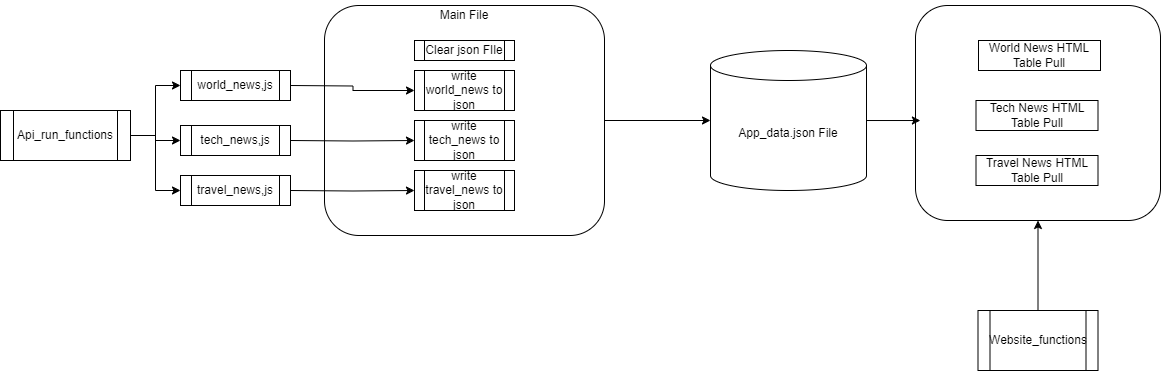

The diagram above was exported from draw.io. Its source (the exported page's mxGraphModel, read from the mxfile embedded in the PNG):
<mxGraphModel dx="1957" dy="521" grid="1" gridSize="10" guides="1" tooltips="1" connect="1" arrows="1" fold="1" page="1" pageScale="1" pageWidth="827" pageHeight="1169" math="0" shadow="0">
  <root>
    <mxCell id="WIyWlLk6GJQsqaUBKTNV-0" />
    <mxCell id="WIyWlLk6GJQsqaUBKTNV-1" parent="WIyWlLk6GJQsqaUBKTNV-0" />
    <mxCell id="wfYmzi1HM81kwz6jv-So-7" style="edgeStyle=orthogonalEdgeStyle;rounded=0;orthogonalLoop=1;jettySize=auto;html=1;" parent="WIyWlLk6GJQsqaUBKTNV-1" source="wfYmzi1HM81kwz6jv-So-0" target="wfYmzi1HM81kwz6jv-So-6" edge="1">
      <mxGeometry relative="1" as="geometry" />
    </mxCell>
    <mxCell id="wfYmzi1HM81kwz6jv-So-0" value="" style="rounded=1;whiteSpace=wrap;html=1;fontSize=12;glass=0;strokeWidth=1;shadow=0;" parent="WIyWlLk6GJQsqaUBKTNV-1" vertex="1">
      <mxGeometry x="274" y="35" width="280" height="230" as="geometry" />
    </mxCell>
    <mxCell id="wfYmzi1HM81kwz6jv-So-1" value="Clear json FIle" style="shape=process;whiteSpace=wrap;html=1;backgroundOutline=1;" parent="WIyWlLk6GJQsqaUBKTNV-1" vertex="1">
      <mxGeometry x="364" y="70" width="100" height="20" as="geometry" />
    </mxCell>
    <mxCell id="wfYmzi1HM81kwz6jv-So-2" value="write world_news to json" style="shape=process;whiteSpace=wrap;html=1;backgroundOutline=1;" parent="WIyWlLk6GJQsqaUBKTNV-1" vertex="1">
      <mxGeometry x="364" y="100" width="100" height="40" as="geometry" />
    </mxCell>
    <mxCell id="wfYmzi1HM81kwz6jv-So-4" value="write tech_news to json" style="shape=process;whiteSpace=wrap;html=1;backgroundOutline=1;" parent="WIyWlLk6GJQsqaUBKTNV-1" vertex="1">
      <mxGeometry x="364" y="150" width="100" height="40" as="geometry" />
    </mxCell>
    <mxCell id="wfYmzi1HM81kwz6jv-So-5" value="write travel_news to json" style="shape=process;whiteSpace=wrap;html=1;backgroundOutline=1;" parent="WIyWlLk6GJQsqaUBKTNV-1" vertex="1">
      <mxGeometry x="364" y="200" width="100" height="40" as="geometry" />
    </mxCell>
    <mxCell id="wfYmzi1HM81kwz6jv-So-6" value="App_data.json File" style="shape=cylinder3;whiteSpace=wrap;html=1;boundedLbl=1;backgroundOutline=1;size=15;" parent="WIyWlLk6GJQsqaUBKTNV-1" vertex="1">
      <mxGeometry x="660" y="80" width="156" height="140" as="geometry" />
    </mxCell>
    <mxCell id="wfYmzi1HM81kwz6jv-So-32" style="edgeStyle=orthogonalEdgeStyle;rounded=0;orthogonalLoop=1;jettySize=auto;html=1;entryX=0.5;entryY=1;entryDx=0;entryDy=0;" parent="WIyWlLk6GJQsqaUBKTNV-1" source="wfYmzi1HM81kwz6jv-So-8" target="wfYmzi1HM81kwz6jv-So-31" edge="1">
      <mxGeometry relative="1" as="geometry" />
    </mxCell>
    <mxCell id="wfYmzi1HM81kwz6jv-So-8" value="Website_functions" style="shape=process;whiteSpace=wrap;html=1;backgroundOutline=1;" parent="WIyWlLk6GJQsqaUBKTNV-1" vertex="1">
      <mxGeometry x="927.5" y="340" width="120" height="60" as="geometry" />
    </mxCell>
    <mxCell id="wfYmzi1HM81kwz6jv-So-28" style="edgeStyle=orthogonalEdgeStyle;rounded=0;orthogonalLoop=1;jettySize=auto;html=1;entryX=0;entryY=0.5;entryDx=0;entryDy=0;" parent="WIyWlLk6GJQsqaUBKTNV-1" source="wfYmzi1HM81kwz6jv-So-10" target="wfYmzi1HM81kwz6jv-So-27" edge="1">
      <mxGeometry relative="1" as="geometry" />
    </mxCell>
    <mxCell id="wfYmzi1HM81kwz6jv-So-29" style="edgeStyle=orthogonalEdgeStyle;rounded=0;orthogonalLoop=1;jettySize=auto;html=1;entryX=0;entryY=0.5;entryDx=0;entryDy=0;" parent="WIyWlLk6GJQsqaUBKTNV-1" source="wfYmzi1HM81kwz6jv-So-10" target="wfYmzi1HM81kwz6jv-So-25" edge="1">
      <mxGeometry relative="1" as="geometry" />
    </mxCell>
    <mxCell id="wfYmzi1HM81kwz6jv-So-30" style="edgeStyle=orthogonalEdgeStyle;rounded=0;orthogonalLoop=1;jettySize=auto;html=1;entryX=0;entryY=0.5;entryDx=0;entryDy=0;" parent="WIyWlLk6GJQsqaUBKTNV-1" source="wfYmzi1HM81kwz6jv-So-10" target="wfYmzi1HM81kwz6jv-So-24" edge="1">
      <mxGeometry relative="1" as="geometry" />
    </mxCell>
    <mxCell id="wfYmzi1HM81kwz6jv-So-10" value="Api_run_functions" style="shape=process;whiteSpace=wrap;html=1;backgroundOutline=1;" parent="WIyWlLk6GJQsqaUBKTNV-1" vertex="1">
      <mxGeometry x="-50" y="140" width="130" height="50" as="geometry" />
    </mxCell>
    <mxCell id="wfYmzi1HM81kwz6jv-So-17" style="edgeStyle=orthogonalEdgeStyle;rounded=0;orthogonalLoop=1;jettySize=auto;html=1;entryX=0;entryY=0.5;entryDx=0;entryDy=0;" parent="WIyWlLk6GJQsqaUBKTNV-1" target="wfYmzi1HM81kwz6jv-So-2" edge="1">
      <mxGeometry relative="1" as="geometry">
        <mxPoint x="240" y="115" as="sourcePoint" />
      </mxGeometry>
    </mxCell>
    <mxCell id="wfYmzi1HM81kwz6jv-So-16" style="edgeStyle=orthogonalEdgeStyle;rounded=0;orthogonalLoop=1;jettySize=auto;html=1;" parent="WIyWlLk6GJQsqaUBKTNV-1" target="wfYmzi1HM81kwz6jv-So-4" edge="1">
      <mxGeometry relative="1" as="geometry">
        <mxPoint x="240" y="170" as="sourcePoint" />
      </mxGeometry>
    </mxCell>
    <mxCell id="wfYmzi1HM81kwz6jv-So-19" style="edgeStyle=orthogonalEdgeStyle;rounded=0;orthogonalLoop=1;jettySize=auto;html=1;entryX=0;entryY=0.5;entryDx=0;entryDy=0;" parent="WIyWlLk6GJQsqaUBKTNV-1" target="wfYmzi1HM81kwz6jv-So-5" edge="1">
      <mxGeometry relative="1" as="geometry">
        <mxPoint x="240" y="220" as="sourcePoint" />
      </mxGeometry>
    </mxCell>
    <mxCell id="wfYmzi1HM81kwz6jv-So-23" value="Main File" style="text;html=1;align=center;verticalAlign=middle;whiteSpace=wrap;rounded=0;" parent="WIyWlLk6GJQsqaUBKTNV-1" vertex="1">
      <mxGeometry x="384" y="30" width="60" height="30" as="geometry" />
    </mxCell>
    <mxCell id="wfYmzi1HM81kwz6jv-So-24" value="travel_news,js" style="shape=process;whiteSpace=wrap;html=1;backgroundOutline=1;" parent="WIyWlLk6GJQsqaUBKTNV-1" vertex="1">
      <mxGeometry x="130" y="205" width="110" height="30" as="geometry" />
    </mxCell>
    <mxCell id="wfYmzi1HM81kwz6jv-So-25" value="tech_news,js" style="shape=process;whiteSpace=wrap;html=1;backgroundOutline=1;" parent="WIyWlLk6GJQsqaUBKTNV-1" vertex="1">
      <mxGeometry x="130" y="155" width="110" height="30" as="geometry" />
    </mxCell>
    <mxCell id="wfYmzi1HM81kwz6jv-So-27" value="world_news,js" style="shape=process;whiteSpace=wrap;html=1;backgroundOutline=1;" parent="WIyWlLk6GJQsqaUBKTNV-1" vertex="1">
      <mxGeometry x="130" y="100" width="110" height="30" as="geometry" />
    </mxCell>
    <mxCell id="wfYmzi1HM81kwz6jv-So-31" value="" style="rounded=1;whiteSpace=wrap;html=1;" parent="WIyWlLk6GJQsqaUBKTNV-1" vertex="1">
      <mxGeometry x="865" y="35" width="245" height="215" as="geometry" />
    </mxCell>
    <mxCell id="wfYmzi1HM81kwz6jv-So-33" style="edgeStyle=orthogonalEdgeStyle;rounded=0;orthogonalLoop=1;jettySize=auto;html=1;entryX=0.02;entryY=0.535;entryDx=0;entryDy=0;entryPerimeter=0;" parent="WIyWlLk6GJQsqaUBKTNV-1" source="wfYmzi1HM81kwz6jv-So-6" target="wfYmzi1HM81kwz6jv-So-31" edge="1">
      <mxGeometry relative="1" as="geometry" />
    </mxCell>
    <mxCell id="wfYmzi1HM81kwz6jv-So-34" value="World News HTML Table Pull" style="rounded=0;whiteSpace=wrap;html=1;" parent="WIyWlLk6GJQsqaUBKTNV-1" vertex="1">
      <mxGeometry x="928" y="70" width="122" height="30" as="geometry" />
    </mxCell>
    <mxCell id="wfYmzi1HM81kwz6jv-So-35" value="Travel News HTML Table Pull" style="rounded=0;whiteSpace=wrap;html=1;" parent="WIyWlLk6GJQsqaUBKTNV-1" vertex="1">
      <mxGeometry x="925.5" y="185" width="122" height="30" as="geometry" />
    </mxCell>
    <mxCell id="wfYmzi1HM81kwz6jv-So-36" value="Tech News HTML Table Pull" style="rounded=0;whiteSpace=wrap;html=1;" parent="WIyWlLk6GJQsqaUBKTNV-1" vertex="1">
      <mxGeometry x="925.5" y="130" width="122" height="30" as="geometry" />
    </mxCell>
  </root>
</mxGraphModel>